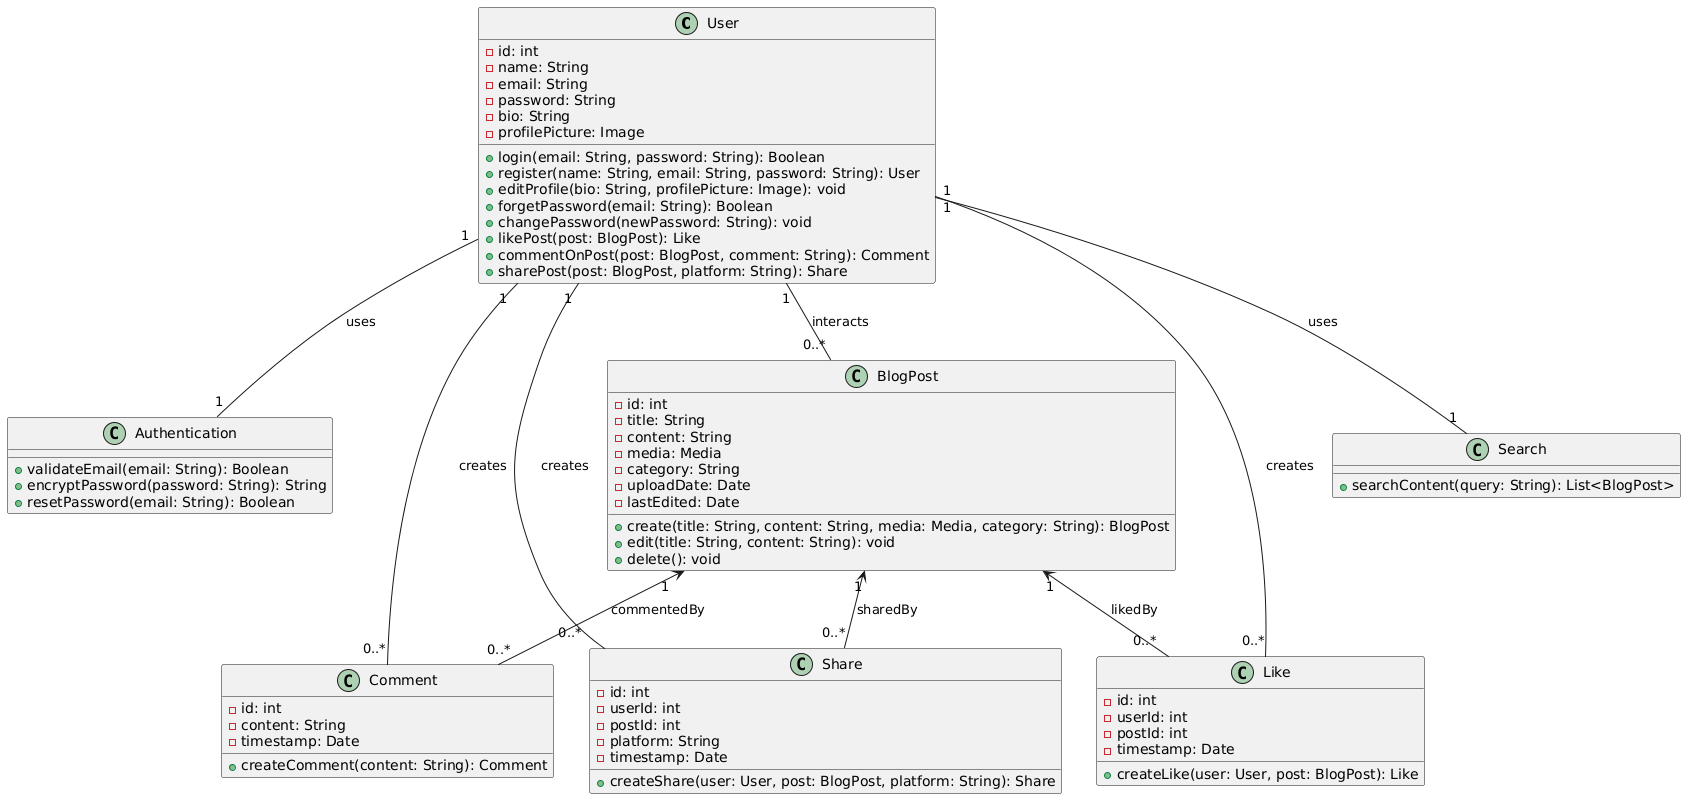

The diagram above was rendered by PlantUML. Its source (embedded in the PNG):
@startuml
class User {
    -id: int
    -name: String
    -email: String
    -password: String
    -bio: String
    -profilePicture: Image
    +login(email: String, password: String): Boolean
    +register(name: String, email: String, password: String): User
    +editProfile(bio: String, profilePicture: Image): void
    +forgetPassword(email: String): Boolean
    +changePassword(newPassword: String): void
    +likePost(post: BlogPost): Like
    +commentOnPost(post: BlogPost, comment: String): Comment
    +sharePost(post: BlogPost, platform: String): Share
}

class Authentication {
    +validateEmail(email: String): Boolean
    +encryptPassword(password: String): String
    +resetPassword(email: String): Boolean
}

class BlogPost {
    -id: int
    -title: String
    -content: String
    -media: Media
    -category: String
    -uploadDate: Date
    -lastEdited: Date
    +create(title: String, content: String, media: Media, category: String): BlogPost
    +edit(title: String, content: String): void
    +delete(): void
}

class Comment {
    -id: int
    -content: String
    -timestamp: Date
    +createComment(content: String): Comment
}

class Like {
    -id: int
    -userId: int
    -postId: int
    -timestamp: Date
    +createLike(user: User, post: BlogPost): Like
}

class Share {
    -id: int
    -userId: int
    -postId: int
    -platform: String
    -timestamp: Date
    +createShare(user: User, post: BlogPost, platform: String): Share
}

class Search {
    +searchContent(query: String): List<BlogPost>
}

User "1" -- "1" Authentication : uses
User "1" -- "0..*" BlogPost : interacts
User "1" -- "0..*" Comment : creates
User "1" -- "0..*" Like : creates
User "1" -- "0..*" Share : creates
User "1" -- "1" Search : uses
BlogPost "1" <-- "0..*" Like : likedBy
BlogPost "1" <-- "0..*" Share : sharedBy
BlogPost "1" <-- "0..*" Comment : commentedBy
@enduml